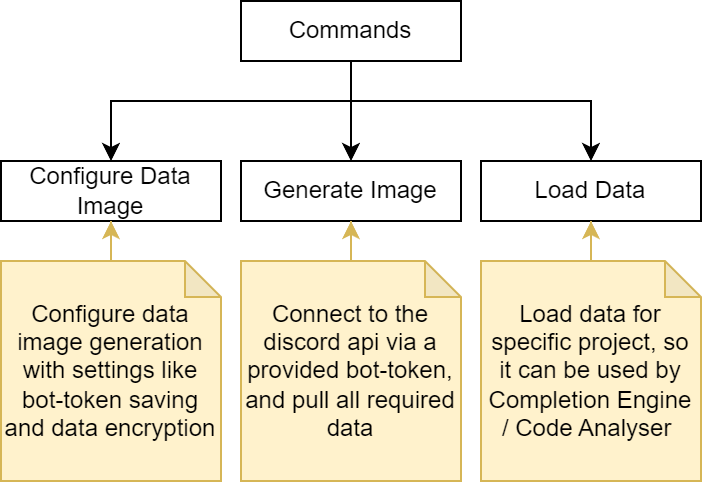

The diagram above was exported from draw.io. Its source (the exported page's mxGraphModel, read from the mxfile embedded in the PNG):
<mxGraphModel dx="980" dy="562" grid="1" gridSize="10" guides="1" tooltips="1" connect="1" arrows="1" fold="1" page="1" pageScale="1" pageWidth="850" pageHeight="1100" math="0" shadow="0">
  <root>
    <mxCell id="0" />
    <mxCell id="1" parent="0" />
    <mxCell id="r8sS8Ag7rBc_APJZNHbJ-1" style="edgeStyle=orthogonalEdgeStyle;rounded=0;orthogonalLoop=1;jettySize=auto;html=1;" parent="1" source="r8sS8Ag7rBc_APJZNHbJ-4" target="r8sS8Ag7rBc_APJZNHbJ-6" edge="1">
      <mxGeometry relative="1" as="geometry" />
    </mxCell>
    <mxCell id="r8sS8Ag7rBc_APJZNHbJ-2" style="edgeStyle=orthogonalEdgeStyle;rounded=0;orthogonalLoop=1;jettySize=auto;html=1;" parent="1" source="r8sS8Ag7rBc_APJZNHbJ-4" target="r8sS8Ag7rBc_APJZNHbJ-5" edge="1">
      <mxGeometry relative="1" as="geometry">
        <Array as="points">
          <mxPoint x="415" y="310" />
          <mxPoint x="295" y="310" />
        </Array>
      </mxGeometry>
    </mxCell>
    <mxCell id="r8sS8Ag7rBc_APJZNHbJ-3" style="edgeStyle=orthogonalEdgeStyle;rounded=0;orthogonalLoop=1;jettySize=auto;html=1;entryX=0.5;entryY=0;entryDx=0;entryDy=0;" parent="1" source="r8sS8Ag7rBc_APJZNHbJ-4" target="r8sS8Ag7rBc_APJZNHbJ-7" edge="1">
      <mxGeometry relative="1" as="geometry">
        <Array as="points">
          <mxPoint x="415" y="310" />
          <mxPoint x="535" y="310" />
        </Array>
      </mxGeometry>
    </mxCell>
    <mxCell id="r8sS8Ag7rBc_APJZNHbJ-4" value="Commands" style="rounded=0;whiteSpace=wrap;html=1;" parent="1" vertex="1">
      <mxGeometry x="360" y="260" width="110" height="30" as="geometry" />
    </mxCell>
    <mxCell id="r8sS8Ag7rBc_APJZNHbJ-5" value="Configure Data Image" style="rounded=0;whiteSpace=wrap;html=1;" parent="1" vertex="1">
      <mxGeometry x="240" y="340" width="110" height="30" as="geometry" />
    </mxCell>
    <mxCell id="r8sS8Ag7rBc_APJZNHbJ-6" value="Generate Image" style="rounded=0;whiteSpace=wrap;html=1;" parent="1" vertex="1">
      <mxGeometry x="360" y="340" width="110" height="30" as="geometry" />
    </mxCell>
    <mxCell id="r8sS8Ag7rBc_APJZNHbJ-7" value="Load Data" style="rounded=0;whiteSpace=wrap;html=1;" parent="1" vertex="1">
      <mxGeometry x="480" y="340" width="110" height="30" as="geometry" />
    </mxCell>
    <mxCell id="WQ2PVq-MjPX7pinH6-8D-1" value="" style="edgeStyle=orthogonalEdgeStyle;rounded=0;orthogonalLoop=1;jettySize=auto;html=1;fillColor=#fff2cc;strokeColor=#d6b656;" edge="1" parent="1" source="r8sS8Ag7rBc_APJZNHbJ-8" target="r8sS8Ag7rBc_APJZNHbJ-5">
      <mxGeometry relative="1" as="geometry" />
    </mxCell>
    <mxCell id="r8sS8Ag7rBc_APJZNHbJ-8" value="Configure data image generation with settings like bot-token saving and data encryption" style="shape=note;whiteSpace=wrap;html=1;backgroundOutline=1;darkOpacity=0.05;size=18;fillColor=#fff2cc;strokeColor=#d6b656;" parent="1" vertex="1">
      <mxGeometry x="240" y="390" width="110" height="110" as="geometry" />
    </mxCell>
    <mxCell id="WQ2PVq-MjPX7pinH6-8D-2" value="" style="edgeStyle=orthogonalEdgeStyle;rounded=0;orthogonalLoop=1;jettySize=auto;html=1;fillColor=#fff2cc;strokeColor=#d6b656;" edge="1" parent="1" source="r8sS8Ag7rBc_APJZNHbJ-10" target="r8sS8Ag7rBc_APJZNHbJ-6">
      <mxGeometry relative="1" as="geometry" />
    </mxCell>
    <mxCell id="r8sS8Ag7rBc_APJZNHbJ-10" value="Connect to the discord api via a provided bot-token, and pull all required data" style="shape=note;whiteSpace=wrap;html=1;backgroundOutline=1;darkOpacity=0.05;size=18;fillColor=#fff2cc;strokeColor=#d6b656;" parent="1" vertex="1">
      <mxGeometry x="360" y="390" width="110" height="110" as="geometry" />
    </mxCell>
    <mxCell id="WQ2PVq-MjPX7pinH6-8D-3" value="" style="edgeStyle=orthogonalEdgeStyle;rounded=0;orthogonalLoop=1;jettySize=auto;html=1;fillColor=#fff2cc;strokeColor=#d6b656;" edge="1" parent="1" source="r8sS8Ag7rBc_APJZNHbJ-11" target="r8sS8Ag7rBc_APJZNHbJ-7">
      <mxGeometry relative="1" as="geometry" />
    </mxCell>
    <mxCell id="r8sS8Ag7rBc_APJZNHbJ-11" value="Load data for specific project, so it can be used by Completion Engine / Code Analyser&amp;nbsp;" style="shape=note;whiteSpace=wrap;html=1;backgroundOutline=1;darkOpacity=0.05;size=18;fillColor=#fff2cc;strokeColor=#d6b656;" parent="1" vertex="1">
      <mxGeometry x="480" y="390" width="110" height="110" as="geometry" />
    </mxCell>
  </root>
</mxGraphModel>